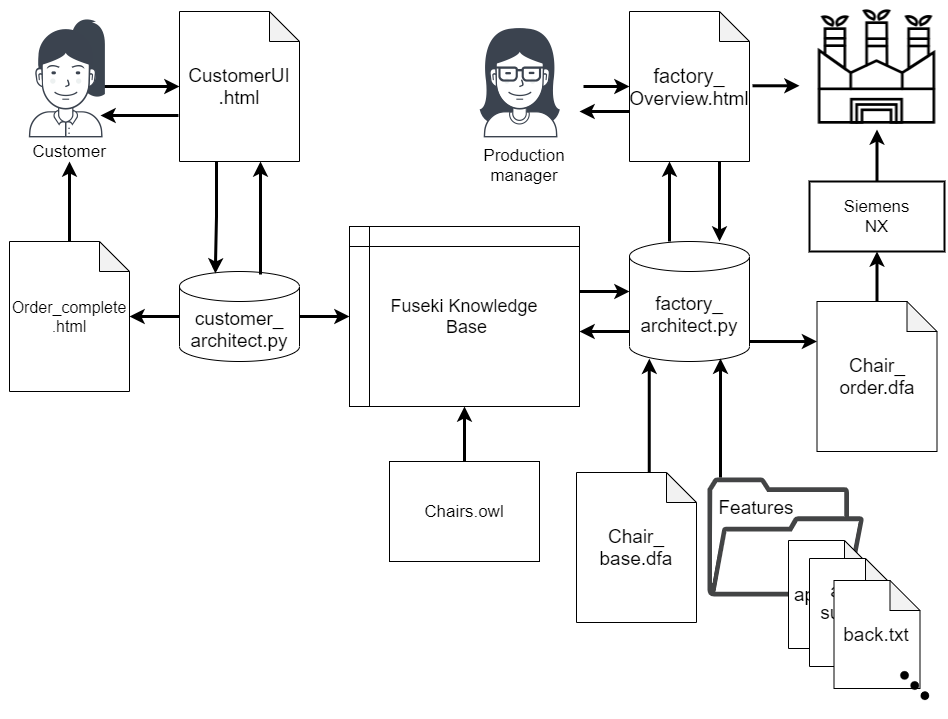

The diagram above was exported from draw.io. Its source (the exported page's mxGraphModel, read from the mxfile embedded in the PNG):
<mxGraphModel dx="1483" dy="714" grid="0" gridSize="10" guides="1" tooltips="1" connect="1" arrows="1" fold="1" page="1" pageScale="1" pageWidth="1654" pageHeight="1169" math="0" shadow="0">
  <root>
    <mxCell id="0" />
    <mxCell id="1" parent="0" />
    <mxCell id="dq31oQS8yLl4QMNOKDvM-6" value="" style="edgeStyle=orthogonalEdgeStyle;rounded=0;orthogonalLoop=1;jettySize=auto;html=1;strokeWidth=3;" edge="1" parent="1" target="dq31oQS8yLl4QMNOKDvM-5">
      <mxGeometry relative="1" as="geometry">
        <mxPoint x="360" y="315" as="sourcePoint" />
      </mxGeometry>
    </mxCell>
    <mxCell id="dq31oQS8yLl4QMNOKDvM-4" value="&lt;font style=&quot;font-size: 17px;&quot;&gt;Customer&lt;/font&gt;" style="text;html=1;strokeColor=none;fillColor=#FFFFFF;align=center;verticalAlign=middle;whiteSpace=wrap;rounded=0;fontSize=17;" vertex="1" parent="1">
      <mxGeometry x="310" y="370" width="40" height="20" as="geometry" />
    </mxCell>
    <mxCell id="dq31oQS8yLl4QMNOKDvM-5" value="&lt;font style=&quot;font-size: 19px&quot;&gt;CustomerUI&lt;br&gt;.html&lt;/font&gt;" style="shape=note;whiteSpace=wrap;html=1;backgroundOutline=1;darkOpacity=0.05;fillColor=#FFFFFF;" vertex="1" parent="1">
      <mxGeometry x="440" y="240" width="120" height="150" as="geometry" />
    </mxCell>
    <mxCell id="dq31oQS8yLl4QMNOKDvM-11" value="" style="edgeStyle=orthogonalEdgeStyle;rounded=0;orthogonalLoop=1;jettySize=auto;html=1;strokeWidth=3;" edge="1" parent="1" source="dq31oQS8yLl4QMNOKDvM-7" target="dq31oQS8yLl4QMNOKDvM-4">
      <mxGeometry relative="1" as="geometry" />
    </mxCell>
    <mxCell id="dq31oQS8yLl4QMNOKDvM-7" value="&lt;font style=&quot;font-size: 16px&quot;&gt;Order_complete&lt;br&gt;.html&lt;/font&gt;" style="shape=note;whiteSpace=wrap;html=1;backgroundOutline=1;darkOpacity=0.05;fillColor=#FFFFFF;" vertex="1" parent="1">
      <mxGeometry x="270" y="470" width="120" height="150" as="geometry" />
    </mxCell>
    <mxCell id="dq31oQS8yLl4QMNOKDvM-10" value="" style="edgeStyle=orthogonalEdgeStyle;rounded=0;orthogonalLoop=1;jettySize=auto;html=1;strokeWidth=3;" edge="1" parent="1" source="dq31oQS8yLl4QMNOKDvM-8" target="dq31oQS8yLl4QMNOKDvM-7">
      <mxGeometry relative="1" as="geometry" />
    </mxCell>
    <mxCell id="dq31oQS8yLl4QMNOKDvM-13" value="" style="edgeStyle=orthogonalEdgeStyle;rounded=0;orthogonalLoop=1;jettySize=auto;html=1;strokeWidth=3;" edge="1" parent="1" source="dq31oQS8yLl4QMNOKDvM-8" target="dq31oQS8yLl4QMNOKDvM-12">
      <mxGeometry relative="1" as="geometry" />
    </mxCell>
    <mxCell id="dq31oQS8yLl4QMNOKDvM-8" value="&lt;font style=&quot;font-size: 19px&quot;&gt;customer_&lt;br&gt;architect.py&lt;/font&gt;" style="shape=cylinder3;whiteSpace=wrap;html=1;boundedLbl=1;backgroundOutline=1;size=15;fillColor=#FFFFFF;" vertex="1" parent="1">
      <mxGeometry x="440" y="500" width="120" height="90" as="geometry" />
    </mxCell>
    <mxCell id="dq31oQS8yLl4QMNOKDvM-12" value="&lt;font style=&quot;font-size: 18px&quot;&gt;Fuseki Knowledge&lt;br&gt;&amp;nbsp;Base&lt;/font&gt;" style="shape=internalStorage;whiteSpace=wrap;html=1;backgroundOutline=1;fillColor=#FFFFFF;" vertex="1" parent="1">
      <mxGeometry x="610" y="455" width="230" height="180" as="geometry" />
    </mxCell>
    <mxCell id="dq31oQS8yLl4QMNOKDvM-16" value="" style="edgeStyle=orthogonalEdgeStyle;rounded=0;orthogonalLoop=1;jettySize=auto;html=1;strokeWidth=3;" edge="1" parent="1" source="dq31oQS8yLl4QMNOKDvM-15" target="dq31oQS8yLl4QMNOKDvM-12">
      <mxGeometry relative="1" as="geometry" />
    </mxCell>
    <mxCell id="dq31oQS8yLl4QMNOKDvM-15" value="&lt;font style=&quot;font-size: 17px&quot;&gt;Chairs.owl&lt;/font&gt;" style="rounded=0;whiteSpace=wrap;html=1;fillColor=#FFFFFF;" vertex="1" parent="1">
      <mxGeometry x="650" y="690" width="150" height="100" as="geometry" />
    </mxCell>
    <mxCell id="dq31oQS8yLl4QMNOKDvM-17" value="&lt;span style=&quot;font-size: 19px&quot;&gt;factory_&lt;br&gt;&lt;/span&gt;&lt;font style=&quot;font-size: 19px&quot;&gt;architect.py&lt;/font&gt;" style="shape=cylinder3;whiteSpace=wrap;html=1;boundedLbl=1;backgroundOutline=1;size=15;fillColor=#FFFFFF;" vertex="1" parent="1">
      <mxGeometry x="890" y="470" width="120" height="120" as="geometry" />
    </mxCell>
    <mxCell id="dq31oQS8yLl4QMNOKDvM-18" value="" style="edgeStyle=orthogonalEdgeStyle;rounded=0;orthogonalLoop=1;jettySize=auto;html=1;strokeWidth=3;" edge="1" parent="1">
      <mxGeometry relative="1" as="geometry">
        <mxPoint x="840" y="520" as="sourcePoint" />
        <mxPoint x="890" y="520" as="targetPoint" />
      </mxGeometry>
    </mxCell>
    <mxCell id="dq31oQS8yLl4QMNOKDvM-19" value="" style="edgeStyle=orthogonalEdgeStyle;rounded=0;orthogonalLoop=1;jettySize=auto;html=1;strokeWidth=3;" edge="1" parent="1">
      <mxGeometry relative="1" as="geometry">
        <mxPoint x="890" y="560" as="sourcePoint" />
        <mxPoint x="840" y="560" as="targetPoint" />
      </mxGeometry>
    </mxCell>
    <mxCell id="dq31oQS8yLl4QMNOKDvM-20" value="&lt;font style=&quot;font-size: 20px&quot;&gt;factory_&lt;/font&gt;&lt;br&gt;&lt;font style=&quot;font-size: 19px&quot;&gt;Overview.html&lt;/font&gt;" style="shape=note;whiteSpace=wrap;html=1;backgroundOutline=1;darkOpacity=0.05;fillColor=#FFFFFF;" vertex="1" parent="1">
      <mxGeometry x="890" y="240" width="120" height="150" as="geometry" />
    </mxCell>
    <mxCell id="dq31oQS8yLl4QMNOKDvM-22" value="" style="edgeStyle=orthogonalEdgeStyle;rounded=0;orthogonalLoop=1;jettySize=auto;html=1;strokeWidth=3;entryX=0.165;entryY=0.976;entryDx=0;entryDy=0;entryPerimeter=0;" edge="1" parent="1" source="dq31oQS8yLl4QMNOKDvM-21" target="dq31oQS8yLl4QMNOKDvM-17">
      <mxGeometry relative="1" as="geometry">
        <mxPoint x="910" y="590" as="targetPoint" />
        <Array as="points">
          <mxPoint x="910" y="620" />
        </Array>
      </mxGeometry>
    </mxCell>
    <mxCell id="dq31oQS8yLl4QMNOKDvM-21" value="&lt;font style=&quot;font-size: 19px&quot;&gt;Chair_&lt;br&gt;base.dfa&lt;/font&gt;" style="shape=note;whiteSpace=wrap;html=1;backgroundOutline=1;darkOpacity=0.05;fillColor=#FFFFFF;" vertex="1" parent="1">
      <mxGeometry x="837" y="701" width="120" height="150" as="geometry" />
    </mxCell>
    <mxCell id="dq31oQS8yLl4QMNOKDvM-29" value="" style="edgeStyle=orthogonalEdgeStyle;rounded=0;orthogonalLoop=1;jettySize=auto;html=1;strokeWidth=3;" edge="1" parent="1" source="dq31oQS8yLl4QMNOKDvM-23" target="dq31oQS8yLl4QMNOKDvM-27">
      <mxGeometry relative="1" as="geometry" />
    </mxCell>
    <mxCell id="dq31oQS8yLl4QMNOKDvM-23" value="&lt;font style=&quot;font-size: 19px&quot;&gt;Chair_&lt;br&gt;order.dfa&lt;/font&gt;" style="shape=note;whiteSpace=wrap;html=1;backgroundOutline=1;darkOpacity=0.05;fillColor=#FFFFFF;" vertex="1" parent="1">
      <mxGeometry x="1077.5" y="530" width="120" height="150" as="geometry" />
    </mxCell>
    <mxCell id="dq31oQS8yLl4QMNOKDvM-26" value="" style="edgeStyle=orthogonalEdgeStyle;rounded=0;orthogonalLoop=1;jettySize=auto;html=1;strokeWidth=3;entryX=0;entryY=0.267;entryDx=0;entryDy=0;entryPerimeter=0;" edge="1" parent="1" target="dq31oQS8yLl4QMNOKDvM-23">
      <mxGeometry relative="1" as="geometry">
        <mxPoint x="1010" y="570" as="sourcePoint" />
        <mxPoint x="1060" y="600" as="targetPoint" />
        <Array as="points">
          <mxPoint x="1010" y="570" />
        </Array>
      </mxGeometry>
    </mxCell>
    <mxCell id="dq31oQS8yLl4QMNOKDvM-30" value="" style="edgeStyle=orthogonalEdgeStyle;rounded=0;orthogonalLoop=1;jettySize=auto;html=1;strokeWidth=3;" edge="1" parent="1" source="dq31oQS8yLl4QMNOKDvM-27" target="dq31oQS8yLl4QMNOKDvM-28">
      <mxGeometry relative="1" as="geometry" />
    </mxCell>
    <mxCell id="dq31oQS8yLl4QMNOKDvM-27" value="&lt;font style=&quot;font-size: 17px&quot;&gt;Siemens&lt;br&gt;NX&lt;br&gt;&lt;/font&gt;" style="rounded=0;whiteSpace=wrap;html=1;fillColor=#FFFFFF;strokeWidth=2;" vertex="1" parent="1">
      <mxGeometry x="1070" y="410" width="135" height="70" as="geometry" />
    </mxCell>
    <mxCell id="dq31oQS8yLl4QMNOKDvM-28" value="" style="shape=image;html=1;verticalAlign=top;verticalLabelPosition=bottom;labelBackgroundColor=#ffffff;imageAspect=0;aspect=fixed;image=https://cdn2.iconfinder.com/data/icons/ecology-environment-outline/96/ecologi_outline-11-128.png;strokeWidth=2;fillColor=#FFFFFF;" vertex="1" parent="1">
      <mxGeometry x="1073.5" y="230" width="128" height="128" as="geometry" />
    </mxCell>
    <mxCell id="dq31oQS8yLl4QMNOKDvM-35" value="" style="edgeStyle=orthogonalEdgeStyle;rounded=0;orthogonalLoop=1;jettySize=auto;html=1;strokeWidth=3;" edge="1" parent="1">
      <mxGeometry relative="1" as="geometry">
        <mxPoint x="930" y="470" as="sourcePoint" />
        <mxPoint x="930" y="390" as="targetPoint" />
      </mxGeometry>
    </mxCell>
    <mxCell id="dq31oQS8yLl4QMNOKDvM-38" value="" style="edgeStyle=orthogonalEdgeStyle;rounded=0;orthogonalLoop=1;jettySize=auto;html=1;strokeWidth=3;" edge="1" parent="1">
      <mxGeometry relative="1" as="geometry">
        <mxPoint x="980" y="390" as="sourcePoint" />
        <mxPoint x="980" y="470" as="targetPoint" />
      </mxGeometry>
    </mxCell>
    <mxCell id="dq31oQS8yLl4QMNOKDvM-39" value="" style="pointerEvents=1;shadow=0;dashed=0;html=1;strokeColor=none;fillColor=#434445;aspect=fixed;labelPosition=center;verticalLabelPosition=bottom;verticalAlign=top;align=center;outlineConnect=0;shape=mxgraph.vvd.folder;" vertex="1" parent="1">
      <mxGeometry x="968.0000000000001" y="706" width="156.58" height="119" as="geometry" />
    </mxCell>
    <mxCell id="dq31oQS8yLl4QMNOKDvM-40" value="&lt;font style=&quot;font-size: 19px&quot;&gt;Features&lt;/font&gt;" style="text;html=1;strokeColor=none;fillColor=none;align=center;verticalAlign=middle;whiteSpace=wrap;rounded=0;" vertex="1" parent="1">
      <mxGeometry x="997" y="726" width="40" height="20" as="geometry" />
    </mxCell>
    <mxCell id="dq31oQS8yLl4QMNOKDvM-43" value="" style="edgeStyle=orthogonalEdgeStyle;rounded=0;orthogonalLoop=1;jettySize=auto;html=1;strokeWidth=3;entryX=0.165;entryY=0.976;entryDx=0;entryDy=0;entryPerimeter=0;" edge="1" parent="1">
      <mxGeometry relative="1" as="geometry">
        <mxPoint x="981" y="706" as="sourcePoint" />
        <mxPoint x="980.9999999999998" y="587.1199999999999" as="targetPoint" />
        <Array as="points">
          <mxPoint x="981.2" y="620" />
        </Array>
      </mxGeometry>
    </mxCell>
    <mxCell id="dq31oQS8yLl4QMNOKDvM-46" value="&lt;span style=&quot;font-size: 19px&quot;&gt;apron.txt&lt;/span&gt;" style="shape=note;whiteSpace=wrap;html=1;backgroundOutline=1;darkOpacity=0.05;fillColor=#FFFFFF;" vertex="1" parent="1">
      <mxGeometry x="1049" y="769" width="86" height="108" as="geometry" />
    </mxCell>
    <mxCell id="dq31oQS8yLl4QMNOKDvM-47" value="&lt;span style=&quot;font-size: 19px&quot;&gt;arm_&lt;br&gt;support&lt;br&gt;.txt&lt;/span&gt;" style="shape=note;whiteSpace=wrap;html=1;backgroundOutline=1;darkOpacity=0.05;fillColor=#FFFFFF;" vertex="1" parent="1">
      <mxGeometry x="1070" y="787" width="86" height="108" as="geometry" />
    </mxCell>
    <mxCell id="dq31oQS8yLl4QMNOKDvM-48" value="&lt;span style=&quot;font-size: 19px&quot;&gt;back.txt&lt;/span&gt;" style="shape=note;whiteSpace=wrap;html=1;backgroundOutline=1;darkOpacity=0.05;fillColor=#FFFFFF;" vertex="1" parent="1">
      <mxGeometry x="1094.5" y="809" width="86" height="108" as="geometry" />
    </mxCell>
    <mxCell id="dq31oQS8yLl4QMNOKDvM-49" value="" style="shape=image;html=1;verticalAlign=top;verticalLabelPosition=bottom;labelBackgroundColor=#ffffff;imageAspect=0;aspect=fixed;image=https://cdn1.iconfinder.com/data/icons/jumpicon-basic-ui-glyph-1/32/-_Dot-More-Vertical-Menu-128.png;strokeWidth=2;fillColor=#FFFFFF;rotation=135;" vertex="1" parent="1">
      <mxGeometry x="1151.5" y="891" width="46" height="46" as="geometry" />
    </mxCell>
    <mxCell id="dq31oQS8yLl4QMNOKDvM-52" value="" style="edgeStyle=orthogonalEdgeStyle;rounded=0;orthogonalLoop=1;jettySize=auto;html=1;strokeWidth=3;fontSize=17;" edge="1" parent="1" source="dq31oQS8yLl4QMNOKDvM-50" target="dq31oQS8yLl4QMNOKDvM-20">
      <mxGeometry relative="1" as="geometry">
        <Array as="points">
          <mxPoint x="855" y="315" />
          <mxPoint x="855" y="315" />
        </Array>
      </mxGeometry>
    </mxCell>
    <mxCell id="dq31oQS8yLl4QMNOKDvM-50" value="" style="shape=image;html=1;verticalAlign=top;verticalLabelPosition=bottom;labelBackgroundColor=#ffffff;imageAspect=0;aspect=fixed;image=https://cdn3.iconfinder.com/data/icons/user-avatars-1/512/users-14-128.png;strokeWidth=2;fillColor=#FFFFFF;" vertex="1" parent="1">
      <mxGeometry x="716" y="240" width="128" height="128" as="geometry" />
    </mxCell>
    <mxCell id="dq31oQS8yLl4QMNOKDvM-51" value="" style="shape=image;html=1;verticalAlign=top;verticalLabelPosition=bottom;labelBackgroundColor=#ffffff;imageAspect=0;aspect=fixed;image=https://cdn3.iconfinder.com/data/icons/user-avatars-1/512/users-5-128.png;strokeWidth=2;fillColor=#FFFFFF;" vertex="1" parent="1">
      <mxGeometry x="262" y="240" width="128" height="128" as="geometry" />
    </mxCell>
    <mxCell id="dq31oQS8yLl4QMNOKDvM-53" value="" style="edgeStyle=orthogonalEdgeStyle;rounded=0;orthogonalLoop=1;jettySize=auto;html=1;strokeWidth=3;" edge="1" parent="1">
      <mxGeometry relative="1" as="geometry">
        <mxPoint x="890" y="340" as="sourcePoint" />
        <mxPoint x="840" y="340" as="targetPoint" />
      </mxGeometry>
    </mxCell>
    <mxCell id="dq31oQS8yLl4QMNOKDvM-54" value="" style="edgeStyle=orthogonalEdgeStyle;rounded=0;orthogonalLoop=1;jettySize=auto;html=1;strokeWidth=3;fontSize=17;" edge="1" parent="1">
      <mxGeometry relative="1" as="geometry">
        <mxPoint x="1013" y="314.29" as="sourcePoint" />
        <mxPoint x="1060" y="314.29" as="targetPoint" />
      </mxGeometry>
    </mxCell>
    <mxCell id="dq31oQS8yLl4QMNOKDvM-55" value="&lt;font style=&quot;font-size: 17px&quot;&gt;Production manager&lt;/font&gt;" style="text;html=1;strokeColor=none;fillColor=#FFFFFF;align=center;verticalAlign=middle;whiteSpace=wrap;rounded=0;fontSize=17;" vertex="1" parent="1">
      <mxGeometry x="765" y="384" width="40" height="20" as="geometry" />
    </mxCell>
    <mxCell id="dq31oQS8yLl4QMNOKDvM-58" value="" style="edgeStyle=orthogonalEdgeStyle;rounded=0;orthogonalLoop=1;jettySize=auto;html=1;strokeWidth=3;" edge="1" parent="1">
      <mxGeometry relative="1" as="geometry">
        <mxPoint x="439" y="344" as="sourcePoint" />
        <mxPoint x="361" y="344" as="targetPoint" />
      </mxGeometry>
    </mxCell>
    <mxCell id="dq31oQS8yLl4QMNOKDvM-59" value="" style="edgeStyle=orthogonalEdgeStyle;rounded=0;orthogonalLoop=1;jettySize=auto;html=1;strokeWidth=3;" edge="1" parent="1">
      <mxGeometry relative="1" as="geometry">
        <mxPoint x="521" y="503" as="sourcePoint" />
        <mxPoint x="521" y="390" as="targetPoint" />
      </mxGeometry>
    </mxCell>
    <mxCell id="dq31oQS8yLl4QMNOKDvM-60" value="" style="edgeStyle=orthogonalEdgeStyle;rounded=0;orthogonalLoop=1;jettySize=auto;html=1;strokeWidth=3;entryX=0.299;entryY=0.022;entryDx=0;entryDy=0;entryPerimeter=0;" edge="1" parent="1" target="dq31oQS8yLl4QMNOKDvM-8">
      <mxGeometry relative="1" as="geometry">
        <mxPoint x="477" y="390" as="sourcePoint" />
        <mxPoint x="477" y="470" as="targetPoint" />
      </mxGeometry>
    </mxCell>
  </root>
</mxGraphModel>